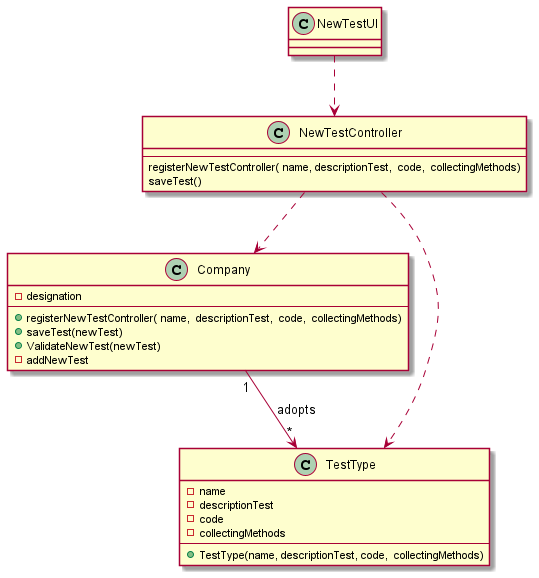

The diagram above was rendered by PlantUML. Its source (embedded in the PNG):
@startuml
'https://plantuml.com/class-diagram

 class NewTestUI
class NewTestController
class Company
class TestType

NewTestUI..>NewTestController
NewTestController..>Company
NewTestController..>TestType
Company "1" --> "*" TestType : adopts
class NewTestController {
----
registerNewTestController( name, descriptionTest,  code,  collectingMethods)
saveTest()
}
class Company{
-designation
----
+registerNewTestController( name,  descriptionTest,  code,  collectingMethods)
+saveTest(newTest)
+ValidateNewTest(newTest)
-addNewTest
}
class TestType{
-name
-descriptionTest
-code
-collectingMethods
----
+TestType(name, descriptionTest, code,  collectingMethods)
}



@enduml